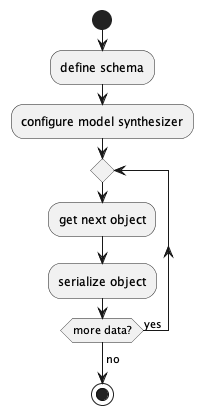

The diagram above was rendered by PlantUML. Its source (embedded in the PNG):
@startuml
start
:define schema;
:configure model synthesizer;
repeat
  :get next object;
  :serialize object;
repeat while (more data?) is (yes)
->no;
stop
@enduml